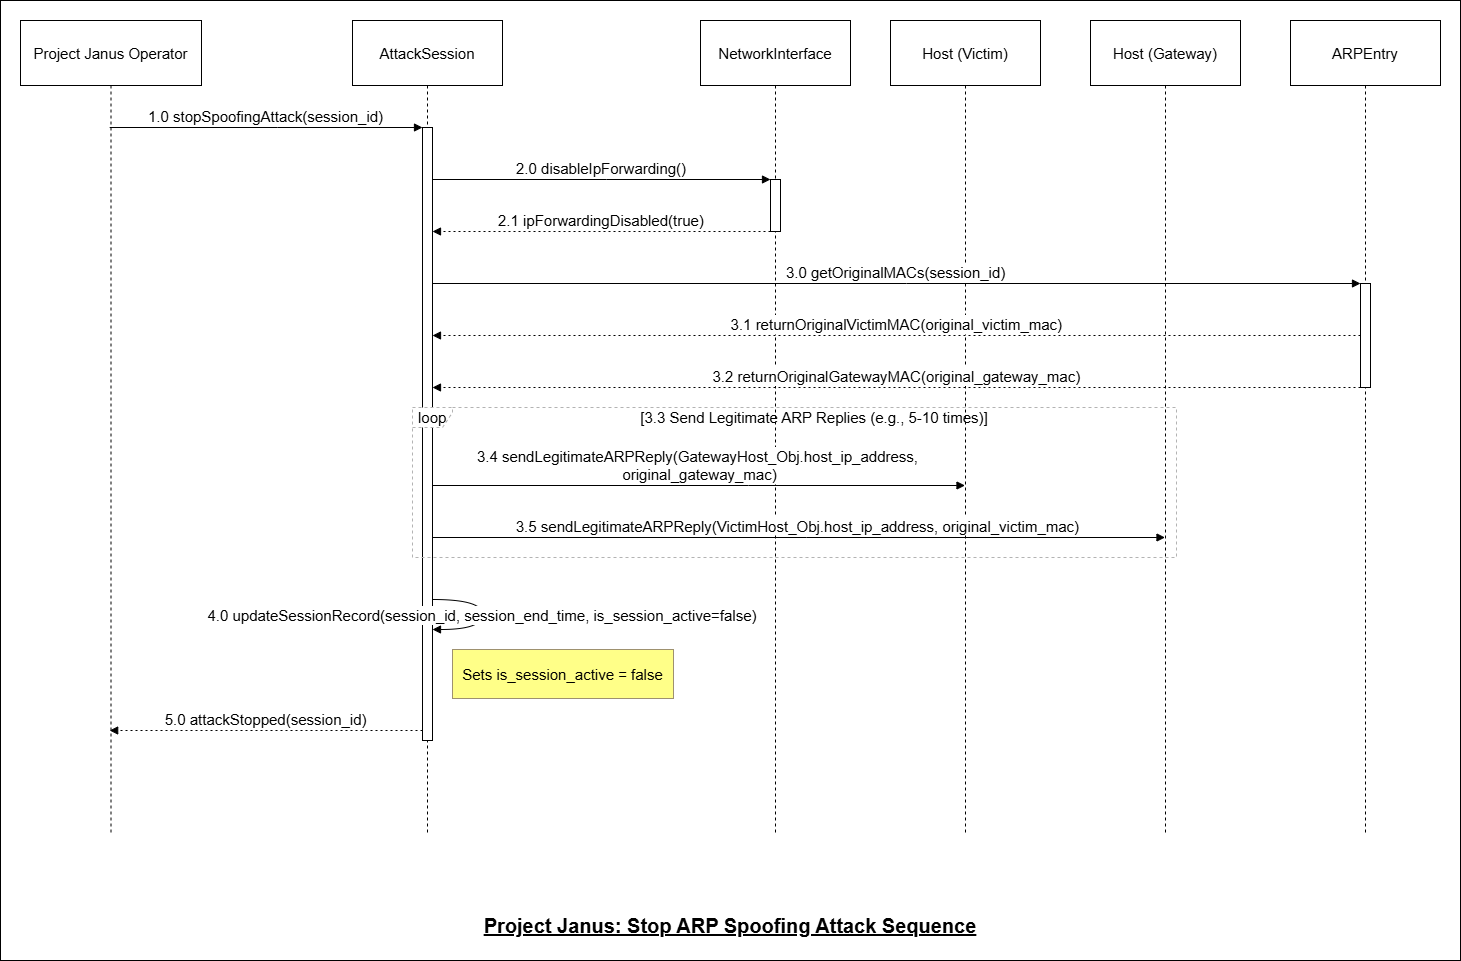

The diagram above was exported from draw.io. Its source (the exported page's mxGraphModel, read from the mxfile embedded in the PNG):
<mxGraphModel dx="2585" dy="1476" grid="1" gridSize="10" guides="1" tooltips="1" connect="1" arrows="1" fold="1" page="1" pageScale="1" pageWidth="850" pageHeight="1100" math="0" shadow="0">
  <root>
    <mxCell id="0" />
    <mxCell id="1" parent="0" />
    <mxCell id="UUU_yhVTTMps4xWL5B1P-43" value="" style="rounded=0;whiteSpace=wrap;html=1;" vertex="1" parent="1">
      <mxGeometry width="1460" height="960" as="geometry" />
    </mxCell>
    <mxCell id="UUU_yhVTTMps4xWL5B1P-21" value="Project Janus Operator" style="shape=umlLifeline;perimeter=lifelinePerimeter;whiteSpace=wrap;container=1;dropTarget=0;collapsible=0;recursiveResize=0;outlineConnect=0;portConstraint=eastwest;newEdgeStyle={&quot;edgeStyle&quot;:&quot;elbowEdgeStyle&quot;,&quot;elbow&quot;:&quot;vertical&quot;,&quot;curved&quot;:0,&quot;rounded&quot;:0};size=65;fontSize=15;" vertex="1" parent="1">
      <mxGeometry x="20" y="20" width="181" height="815" as="geometry" />
    </mxCell>
    <mxCell id="UUU_yhVTTMps4xWL5B1P-22" value="AttackSession" style="shape=umlLifeline;perimeter=lifelinePerimeter;whiteSpace=wrap;container=1;dropTarget=0;collapsible=0;recursiveResize=0;outlineConnect=0;portConstraint=eastwest;newEdgeStyle={&quot;edgeStyle&quot;:&quot;elbowEdgeStyle&quot;,&quot;elbow&quot;:&quot;vertical&quot;,&quot;curved&quot;:0,&quot;rounded&quot;:0};size=65;fontSize=15;" vertex="1" parent="1">
      <mxGeometry x="352" y="20" width="150" height="815" as="geometry" />
    </mxCell>
    <mxCell id="UUU_yhVTTMps4xWL5B1P-23" value="" style="points=[];perimeter=orthogonalPerimeter;outlineConnect=0;targetShapes=umlLifeline;portConstraint=eastwest;newEdgeStyle={&quot;edgeStyle&quot;:&quot;elbowEdgeStyle&quot;,&quot;elbow&quot;:&quot;vertical&quot;,&quot;curved&quot;:0,&quot;rounded&quot;:0};fontSize=15;" vertex="1" parent="UUU_yhVTTMps4xWL5B1P-22">
      <mxGeometry x="70" y="107" width="10" height="613" as="geometry" />
    </mxCell>
    <mxCell id="UUU_yhVTTMps4xWL5B1P-24" value="NetworkInterface" style="shape=umlLifeline;perimeter=lifelinePerimeter;whiteSpace=wrap;container=1;dropTarget=0;collapsible=0;recursiveResize=0;outlineConnect=0;portConstraint=eastwest;newEdgeStyle={&quot;edgeStyle&quot;:&quot;elbowEdgeStyle&quot;,&quot;elbow&quot;:&quot;vertical&quot;,&quot;curved&quot;:0,&quot;rounded&quot;:0};size=65;fontSize=15;" vertex="1" parent="1">
      <mxGeometry x="700" y="20" width="150" height="815" as="geometry" />
    </mxCell>
    <mxCell id="UUU_yhVTTMps4xWL5B1P-25" value="" style="points=[];perimeter=orthogonalPerimeter;outlineConnect=0;targetShapes=umlLifeline;portConstraint=eastwest;newEdgeStyle={&quot;edgeStyle&quot;:&quot;elbowEdgeStyle&quot;,&quot;elbow&quot;:&quot;vertical&quot;,&quot;curved&quot;:0,&quot;rounded&quot;:0};fontSize=15;" vertex="1" parent="UUU_yhVTTMps4xWL5B1P-24">
      <mxGeometry x="70" y="159" width="10" height="52" as="geometry" />
    </mxCell>
    <mxCell id="UUU_yhVTTMps4xWL5B1P-26" value="Host (Victim)" style="shape=umlLifeline;perimeter=lifelinePerimeter;whiteSpace=wrap;container=1;dropTarget=0;collapsible=0;recursiveResize=0;outlineConnect=0;portConstraint=eastwest;newEdgeStyle={&quot;edgeStyle&quot;:&quot;elbowEdgeStyle&quot;,&quot;elbow&quot;:&quot;vertical&quot;,&quot;curved&quot;:0,&quot;rounded&quot;:0};size=65;fontSize=15;" vertex="1" parent="1">
      <mxGeometry x="890" y="20" width="150" height="815" as="geometry" />
    </mxCell>
    <mxCell id="UUU_yhVTTMps4xWL5B1P-27" value="Host (Gateway)" style="shape=umlLifeline;perimeter=lifelinePerimeter;whiteSpace=wrap;container=1;dropTarget=0;collapsible=0;recursiveResize=0;outlineConnect=0;portConstraint=eastwest;newEdgeStyle={&quot;edgeStyle&quot;:&quot;elbowEdgeStyle&quot;,&quot;elbow&quot;:&quot;vertical&quot;,&quot;curved&quot;:0,&quot;rounded&quot;:0};size=65;fontSize=15;" vertex="1" parent="1">
      <mxGeometry x="1090" y="20" width="150" height="815" as="geometry" />
    </mxCell>
    <mxCell id="UUU_yhVTTMps4xWL5B1P-28" value="ARPEntry" style="shape=umlLifeline;perimeter=lifelinePerimeter;whiteSpace=wrap;container=1;dropTarget=0;collapsible=0;recursiveResize=0;outlineConnect=0;portConstraint=eastwest;newEdgeStyle={&quot;edgeStyle&quot;:&quot;elbowEdgeStyle&quot;,&quot;elbow&quot;:&quot;vertical&quot;,&quot;curved&quot;:0,&quot;rounded&quot;:0};size=65;fontSize=15;" vertex="1" parent="1">
      <mxGeometry x="1290" y="20" width="150" height="815" as="geometry" />
    </mxCell>
    <mxCell id="UUU_yhVTTMps4xWL5B1P-29" value="" style="points=[];perimeter=orthogonalPerimeter;outlineConnect=0;targetShapes=umlLifeline;portConstraint=eastwest;newEdgeStyle={&quot;edgeStyle&quot;:&quot;elbowEdgeStyle&quot;,&quot;elbow&quot;:&quot;vertical&quot;,&quot;curved&quot;:0,&quot;rounded&quot;:0};fontSize=15;" vertex="1" parent="UUU_yhVTTMps4xWL5B1P-28">
      <mxGeometry x="70" y="263" width="10" height="104" as="geometry" />
    </mxCell>
    <mxCell id="UUU_yhVTTMps4xWL5B1P-30" value="loop" style="shape=umlFrame;dashed=1;pointerEvents=0;dropTarget=0;strokeColor=#B3B3B3;height=20;width=40;fontSize=15;" vertex="1" parent="1">
      <mxGeometry x="412" y="407" width="764" height="150" as="geometry" />
    </mxCell>
    <mxCell id="UUU_yhVTTMps4xWL5B1P-31" value="[3.3 Send Legitimate ARP Replies (e.g., 5-10 times)]" style="text;strokeColor=none;fillColor=none;align=center;verticalAlign=middle;whiteSpace=wrap;fontSize=15;" vertex="1" parent="UUU_yhVTTMps4xWL5B1P-30">
      <mxGeometry x="40" width="724" height="20" as="geometry" />
    </mxCell>
    <mxCell id="UUU_yhVTTMps4xWL5B1P-32" value="1.0 stopSpoofingAttack(session_id)" style="verticalAlign=bottom;edgeStyle=elbowEdgeStyle;elbow=vertical;curved=0;rounded=0;endArrow=block;fontSize=15;" edge="1" parent="1" source="UUU_yhVTTMps4xWL5B1P-21" target="UUU_yhVTTMps4xWL5B1P-23">
      <mxGeometry relative="1" as="geometry">
        <Array as="points">
          <mxPoint x="277" y="127" />
        </Array>
      </mxGeometry>
    </mxCell>
    <mxCell id="UUU_yhVTTMps4xWL5B1P-33" value="2.0 disableIpForwarding()" style="verticalAlign=bottom;edgeStyle=elbowEdgeStyle;elbow=vertical;curved=0;rounded=0;endArrow=block;fontSize=15;" edge="1" parent="1" source="UUU_yhVTTMps4xWL5B1P-23" target="UUU_yhVTTMps4xWL5B1P-25">
      <mxGeometry relative="1" as="geometry">
        <Array as="points">
          <mxPoint x="606" y="179" />
        </Array>
      </mxGeometry>
    </mxCell>
    <mxCell id="UUU_yhVTTMps4xWL5B1P-34" value="2.1 ipForwardingDisabled(true)" style="verticalAlign=bottom;edgeStyle=elbowEdgeStyle;elbow=vertical;curved=0;rounded=0;dashed=1;dashPattern=2 3;endArrow=block;fontSize=15;" edge="1" parent="1" source="UUU_yhVTTMps4xWL5B1P-25" target="UUU_yhVTTMps4xWL5B1P-23">
      <mxGeometry relative="1" as="geometry">
        <Array as="points">
          <mxPoint x="607" y="231" />
        </Array>
      </mxGeometry>
    </mxCell>
    <mxCell id="UUU_yhVTTMps4xWL5B1P-35" value="3.0 getOriginalMACs(session_id)" style="verticalAlign=bottom;edgeStyle=elbowEdgeStyle;elbow=vertical;curved=0;rounded=0;endArrow=block;fontSize=15;" edge="1" parent="1" source="UUU_yhVTTMps4xWL5B1P-23" target="UUU_yhVTTMps4xWL5B1P-29">
      <mxGeometry relative="1" as="geometry">
        <Array as="points">
          <mxPoint x="906" y="283" />
        </Array>
      </mxGeometry>
    </mxCell>
    <mxCell id="UUU_yhVTTMps4xWL5B1P-36" value="3.1 returnOriginalVictimMAC(original_victim_mac)" style="verticalAlign=bottom;edgeStyle=elbowEdgeStyle;elbow=vertical;curved=0;rounded=0;dashed=1;dashPattern=2 3;endArrow=block;fontSize=15;" edge="1" parent="1" source="UUU_yhVTTMps4xWL5B1P-29" target="UUU_yhVTTMps4xWL5B1P-23">
      <mxGeometry relative="1" as="geometry">
        <Array as="points">
          <mxPoint x="907" y="335" />
        </Array>
      </mxGeometry>
    </mxCell>
    <mxCell id="UUU_yhVTTMps4xWL5B1P-37" value="3.2 returnOriginalGatewayMAC(original_gateway_mac)" style="verticalAlign=bottom;edgeStyle=elbowEdgeStyle;elbow=vertical;curved=0;rounded=0;dashed=1;dashPattern=2 3;endArrow=block;fontSize=15;" edge="1" parent="1" source="UUU_yhVTTMps4xWL5B1P-29" target="UUU_yhVTTMps4xWL5B1P-23">
      <mxGeometry relative="1" as="geometry">
        <Array as="points">
          <mxPoint x="907" y="387" />
        </Array>
      </mxGeometry>
    </mxCell>
    <mxCell id="UUU_yhVTTMps4xWL5B1P-38" value="3.4 sendLegitimateARPReply(GatewayHost_Obj.host_ip_address,&#10; original_gateway_mac)" style="verticalAlign=bottom;edgeStyle=elbowEdgeStyle;elbow=vertical;curved=0;rounded=0;endArrow=block;fontSize=15;" edge="1" parent="1" source="UUU_yhVTTMps4xWL5B1P-23" target="UUU_yhVTTMps4xWL5B1P-26">
      <mxGeometry relative="1" as="geometry">
        <Array as="points">
          <mxPoint x="748" y="485" />
        </Array>
      </mxGeometry>
    </mxCell>
    <mxCell id="UUU_yhVTTMps4xWL5B1P-39" value="3.5 sendLegitimateARPReply(VictimHost_Obj.host_ip_address, original_victim_mac)" style="verticalAlign=bottom;edgeStyle=elbowEdgeStyle;elbow=vertical;curved=0;rounded=0;endArrow=block;fontSize=15;" edge="1" parent="1" source="UUU_yhVTTMps4xWL5B1P-23" target="UUU_yhVTTMps4xWL5B1P-27">
      <mxGeometry relative="1" as="geometry">
        <Array as="points">
          <mxPoint x="806" y="537" />
        </Array>
      </mxGeometry>
    </mxCell>
    <mxCell id="UUU_yhVTTMps4xWL5B1P-40" value="4.0 updateSessionRecord(session_id, session_end_time, is_session_active=false)" style="curved=1;endArrow=block;rounded=0;fontSize=15;" edge="1" parent="1" source="UUU_yhVTTMps4xWL5B1P-23" target="UUU_yhVTTMps4xWL5B1P-23">
      <mxGeometry relative="1" as="geometry">
        <Array as="points">
          <mxPoint x="482" y="599" />
          <mxPoint x="482" y="629" />
        </Array>
      </mxGeometry>
    </mxCell>
    <mxCell id="UUU_yhVTTMps4xWL5B1P-41" value="5.0 attackStopped(session_id)" style="verticalAlign=bottom;edgeStyle=elbowEdgeStyle;elbow=vertical;curved=0;rounded=0;dashed=1;dashPattern=2 3;endArrow=block;fontSize=15;" edge="1" parent="1" source="UUU_yhVTTMps4xWL5B1P-23" target="UUU_yhVTTMps4xWL5B1P-21">
      <mxGeometry relative="1" as="geometry">
        <Array as="points">
          <mxPoint x="278" y="730" />
        </Array>
      </mxGeometry>
    </mxCell>
    <mxCell id="UUU_yhVTTMps4xWL5B1P-42" value="Sets is_session_active = false" style="fillColor=#ffff88;strokeColor=#9E916F;fontSize=15;" vertex="1" parent="1">
      <mxGeometry x="452" y="649" width="221" height="49" as="geometry" />
    </mxCell>
    <mxCell id="UUU_yhVTTMps4xWL5B1P-44" value="Project Janus: Stop ARP Spoofing Attack Sequence" style="text;html=1;whiteSpace=wrap;strokeColor=none;fillColor=none;align=center;verticalAlign=middle;rounded=0;fontSize=20;fontStyle=5" vertex="1" parent="1">
      <mxGeometry x="445" y="910" width="570" height="30" as="geometry" />
    </mxCell>
  </root>
</mxGraphModel>